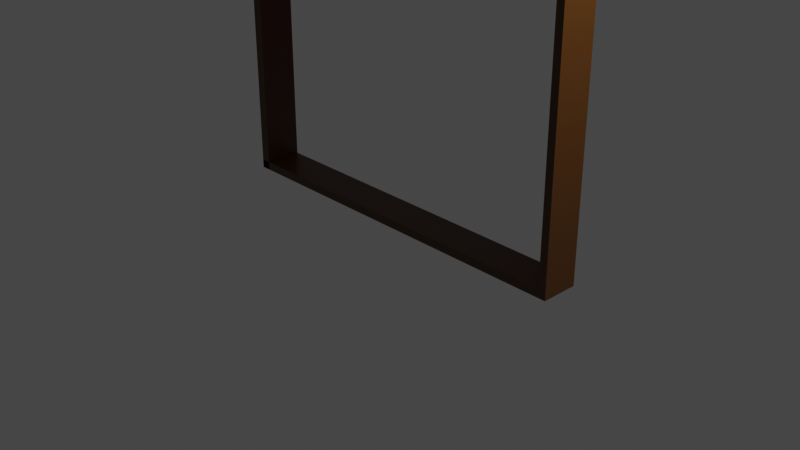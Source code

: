 # Source: door.blend  (saved by Blender 2.80.74; exported with 4.5.12 LTS)
import bpy
from mathutils import Matrix  # noqa: F401  (used for matrix-valued properties, if any)

bpy.ops.wm.read_factory_settings(use_empty=True)
scene = bpy.context.scene
scene.name = 'Scene'

# ---- collections
col_collection = bpy.data.collections.new('Collection'); scene.collection.children.link(col_collection)

# ---- materials (node trees are filled in below, after node groups)
mat_material = bpy.data.materials.new('Material')
mat_material.alpha_threshold = 0.0
mat_material.use_transparent_shadow = False
mat_material.line_color = (0.0, 0.0, 0.0, 1.0)
mat_material_001 = bpy.data.materials.new('Material.001')
mat_material_001.use_transparent_shadow = False

# ---- material node trees
mat_material.use_nodes = True; mat_material.node_tree.nodes.clear()
_N = mat_material.node_tree.nodes; _L = mat_material.node_tree.links
n0 = _N.new('ShaderNodeOutputMaterial'); n0.name = 'Material Output'; n0.location = (300, 300)
n1 = _N.new('ShaderNodeBsdfPrincipled'); n1.name = 'Principled BSDF'; n1.location = (10, 300)
n1.distribution = 'GGX'
n1.subsurface_method = 'BURLEY'
n1.inputs[0].default_value = (0.08714, 0.03168, 0.003906, 1.0)
n1.inputs[2].default_value = 0.4
n1.inputs[3].default_value = 1.45
n1.inputs[27].default_value = (0.0, 0.0, 0.0, 1.0)
n1.inputs[28].default_value = 1.0
_L.new(n1.outputs[0], n0.inputs[0])
n0.is_active_output = True
mat_material_001.use_nodes = True; mat_material_001.node_tree.nodes.clear()
_N = mat_material_001.node_tree.nodes; _L = mat_material_001.node_tree.links
n0 = _N.new('ShaderNodeOutputMaterial'); n0.name = 'Material Output'; n0.location = (300, 300)
n1 = _N.new('ShaderNodeBsdfPrincipled'); n1.name = 'Principled BSDF'; n1.location = (10, 300)
n1.distribution = 'GGX'
n1.subsurface_method = 'BURLEY'
n1.inputs[0].default_value = (1.0, 0.3121, 0.8026, 1.0)
n1.inputs[3].default_value = 1.45
n1.inputs[27].default_value = (0.0, 0.0, 0.0, 1.0)
n1.inputs[28].default_value = 1.0
_L.new(n1.outputs[0], n0.inputs[0])
n0.is_active_output = True

# ---- world
world_world = bpy.data.worlds.new('World'); scene.world = world_world
world_world.use_nodes = True; world_world.node_tree.nodes.clear()
_N = world_world.node_tree.nodes; _L = world_world.node_tree.links
n0 = _N.new('ShaderNodeOutputWorld'); n0.name = 'World Output'; n0.location = (300, 300)
n1 = _N.new('ShaderNodeBackground'); n1.name = 'Background'; n1.location = (10, 300)
n1.inputs[0].default_value = (0.05088, 0.05088, 0.05088, 1.0)
_L.new(n1.outputs[0], n0.inputs[0])
n0.is_active_output = True
world_world.color = (0.05088, 0.05088, 0.05088)
world_world.use_sun_shadow = False
world_world.sun_shadow_jitter_overblur = 0.0

# ---- cameras
cam_camera = bpy.data.cameras.new('Camera')
cam_camera.clip_end = 100.0
cam_camera.ortho_scale = 7.314

# ---- lights
light_light = bpy.data.lights.new('Light', 'POINT')
light_light.transmission_factor = 0.0
light_light.energy = 1000.0
light_light.shadow_soft_size = 0.1
light_light.shadow_maximum_resolution = 0.006
light_light.use_absolute_resolution = True

# ---- meshes
me_cube = bpy.data.meshes.new('Cube')
me_cube.from_pydata([(2.0, 0.2, 6.0), (2.0, 0.2, 0.0), (2.0, -0.2, 6.0), (2.082, 0.02008, 5.85), (-2.0, 0.2, 6.0), (-2.0, 0.2, 0.0), (-2.0, -0.2, 6.0), (-2.0, -0.2, 0.0), (2.082, 0.02008, 0.15), (2.0, -0.2, 0.0), (1.922, -0.09981, 5.85), (1.922, -0.09981, 0.15), (2.082, 0.2, 6.0), (2.082, 0.2, 0.0), (2.082, -0.2, 6.0), (2.082, -0.2, 0.0), (2.0, 0.2, 0.08969), (2.0, -0.2, 0.08969), (-2.0, 0.2, 0.08969), (-2.0, -0.2, 0.08969), (2.0, 0.2, 5.895), (-0.1505, 3.001, 5.85), (-2.0, 0.2, 5.895), (-2.0, -0.2, 5.895), (2.0, -0.2, 5.895), (-0.1505, 3.001, 0.15), (-1.893, 0.2, 6.0), (-1.893, 0.2, 0.0), (-0.3105, 2.881, 5.85), (-1.893, -0.2, 0.0), (-1.893, -0.2, 6.0), (-0.3105, 2.881, 0.15)], [], [(2, 0, 20, 24), (6, 4, 26, 30), (5, 7, 29, 27), (7, 5, 18, 19), (9, 1, 13, 15), (4, 6, 23, 22), (13, 12, 14, 15), (0, 2, 14, 12), (2, 9, 15, 14), (1, 0, 12, 13), (18, 16, 17, 19), (1, 9, 17, 16), (5, 1, 16, 18), (9, 7, 19, 17), (0, 16, 17, 2), (20, 22, 23, 24), (3, 21, 28, 10), (6, 2, 24, 23), (0, 4, 22, 20), (25, 8, 11, 31), (11, 10, 28, 31), (4, 0, 2, 6), (8, 3, 10, 11), (29, 30, 26, 27), (25, 21, 3, 8), (4, 5, 27, 26), (7, 6, 30, 29), (31, 28, 21, 25), (18, 22, 23, 19)])
me_cube.polygons.foreach_set('material_index', [0, 0, 0, 0, 0, 0, 0, 0, 0, 0, 0, 0, 0, 0, 0, 0, 1, 0, 0, 1, 1, 0, 1, 0, 1, 0, 0, 1, 0])
_uv = me_cube.uv_layers.new(name='UVMap')
_uv.uv.foreach_set('vector', [0.375, 0.25, 0.375, 0.0, 0.375, 0.0, 0.375, 0.25, 0.625, 0.5, 0.625, 0.75, 0.625, 0.75, 0.625, 0.5, 0.375, 0.75, 0.375, 0.5, 0.375, 0.5, 0.375, 0.75, 0.375, 0.5, 0.375, 0.75, 0.375, 0.75, 0.375, 0.5, 0.625, 1.0, 0.625, 0.75, 0.625, 0.75, 0.625, 1.0, 0.625, 0.75, 0.625, 0.5, 0.625, 0.5, 0.625, 0.75, 0.125, 0.5, 0.375, 0.5, 0.375, 0.75, 0.125, 0.75, 0.375, 0.0, 0.375, 0.25, 0.375, 0.25, 0.375, 0.0, 0.375, 0.75, 0.125, 0.75, 0.125, 0.75, 0.375, 0.75, 0.0, 0.0, 0.0, 0.0, 0.0, 0.0, 0.0, 0.0, 0.375, 0.75, 0.625, 0.75, 0.625, 1.0, 0.375, 1.0, 0.625, 0.75, 0.625, 1.0, 0.625, 1.0, 0.625, 0.75, 0.0, 0.0, 0.0, 0.0, 0.0, 0.0, 0.0, 0.0, 0.625, 1.0, 0.375, 1.0, 0.375, 1.0, 0.625, 1.0, 0.375, 0.0, 0.625, 0.75, 0.625, 1.0, 0.375, 0.25, 0.375, 0.0, 0.625, 0.0, 0.625, 0.25, 0.375, 0.25, 0.375, 0.0, 0.625, 0.0, 0.625, 0.25, 0.375, 0.25, 0.0, 0.0, 0.0, 0.0, 0.0, 0.0, 0.0, 0.0, 0.0, 0.0, 0.0, 0.0, 0.0, 0.0, 0.0, 0.0, 0.375, 0.25, 0.625, 0.25, 0.625, 0.5, 0.375, 0.5, 0.375, 0.5, 0.625, 0.5, 0.625, 0.75, 0.375, 0.75, 0.0, 0.0, 0.0, 0.0, 0.0, 0.0, 0.0, 0.0, 0.375, 0.75, 0.625, 0.75, 0.625, 1.0, 0.375, 1.0, 0.375, 0.5, 0.625, 0.5, 0.625, 0.75, 0.375, 0.75, 0.125, 0.5, 0.375, 0.5, 0.375, 0.75, 0.125, 0.75, 0.0, 0.0, 0.0, 0.0, 0.0, 0.0, 0.0, 0.0, 0.0, 0.0, 0.0, 0.0, 0.0, 0.0, 0.0, 0.0, 0.625, 0.5, 0.875, 0.5, 0.875, 0.75, 0.625, 0.75, 0.375, 0.75, 0.625, 0.0, 0.625, 0.25, 0.375, 1.0])
me_cube.materials.append(mat_material)
me_cube.materials.append(mat_material_001)
me_cube.use_remesh_preserve_volume = False
me_cube.use_remesh_preserve_attributes = False
me_cube.use_mirror_vertex_groups = False
me_cube.update()

# ---- objects
ob_cube = bpy.data.objects.new('Cube', me_cube)
ob_light = bpy.data.objects.new('Light', light_light)
ob_camera = bpy.data.objects.new('Camera', cam_camera)

# ---- transforms, parenting, visibility, modifiers, constraints
ob_cube.location = (0.0, 0.0, 0.0)
ob_cube.lock_rotations_4d = False
ob_cube.empty_display_type = 'ARROWS'
ob_cube.lineart.crease_threshold = 0.0
ob_light.location = (4.076, 1.005, 5.904)
ob_light.rotation_euler = (0.6503, 0.05522, 1.866)
ob_light.lock_rotations_4d = False
ob_light.empty_display_type = 'ARROWS'
ob_light.color = (0.0, 0.0, 0.0, 0.0)
ob_light.lineart.crease_threshold = 0.0
ob_camera.location = (7.359, -6.926, 4.958)
ob_camera.rotation_euler = (1.109, 0.0, 0.8149)
ob_camera.lock_rotations_4d = False
ob_camera.empty_display_type = 'ARROWS'
ob_camera.color = (0.0, 0.0, 0.0, 0.0)
ob_camera.display_type = 'WIRE'
ob_camera.lineart.crease_threshold = 0.0

# ---- collection membership
col_collection.objects.link(ob_cube)
col_collection.objects.link(ob_light)
col_collection.objects.link(ob_camera)

# ---- scene / render settings (as saved in the file)
scene.camera = ob_camera
scene.frame_start = 1; scene.frame_end = 250; scene.frame_set(1)
scene.render.engine = 'BLENDER_EEVEE_NEXT'
scene.cycles.use_denoising = False
scene.cycles.samples = 128
scene.cycles.sampling_pattern = 'TABULATED_SOBOL'
scene.cycles.use_adaptive_sampling = False
scene.cycles.use_light_tree = False
scene.view_settings.view_transform = 'Filmic'
bpy.context.view_layer.update()
